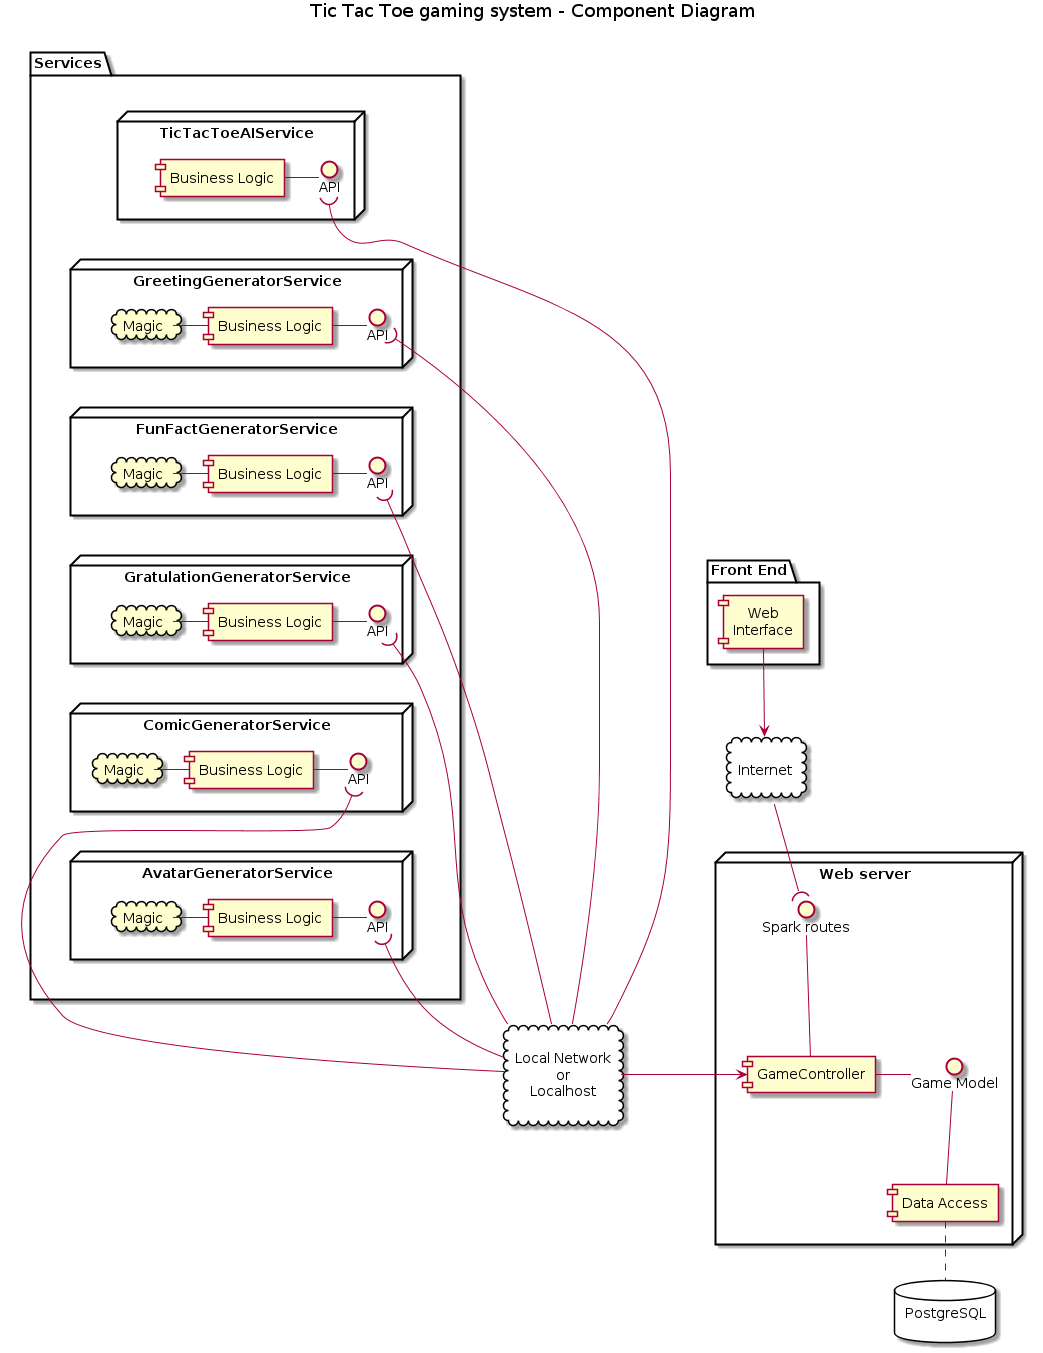

The diagram above was rendered by PlantUML. Its source (embedded in the PNG):
@startuml

title Tic Tac Toe gaming system - Component Diagram

package "Front End" {
    component [Web\nInterface] as GUI
}

database "PostgreSQL\n" as DB{
}

cloud "\nInternet\n" as Internet {
}

cloud "\nLocal Network\nor\nLocalhost\n" as localhost{
}

node "Web server" as WebServer{
    [GameController]
    [Data Access] as DA
    interface "Spark routes" as Routes
    interface "Game Model" as Game
}

package "Services" as services{

    node "TicTacToeAIService" as core{
        interface "API" as CoreAPI
        [Business Logic] as CoreLogic
    }

    node "GreetingGeneratorService" as greeting{
        interface "API" as GreetingAPI
        [Business Logic] as GreetingLogic
        cloud "Magic" as GreetingMagic
    }

    node "FunFactGeneratorService" as funfact{
        interface "API" as FunFactAPI
        [Business Logic] as FunFactLogic
        cloud "Magic" as FunFactMagic
    }

    node "GratulationGeneratorService" as gratulation{
        interface "API" as GratulationAPI
        [Business Logic] as GratulationLogic
        cloud "Magic" as GratulationMagic
    }

    node "ComicGeneratorService" as comic{
        interface "API" as ComicAPI
        [Business Logic] as ComicLogic
        cloud "Magic" as ComicMagic
    }

    node "AvatarGeneratorService" as avatar{
        interface "API" as AvatarAPI
        [Business Logic] as AvatarLogic
        cloud "Magic" as AvatarMagic
    }
}

WebServer -[hidden]left- services
localhost -[hidden]left- WebServer
core -[hidden]down- greeting
greeting -[hidden]down- funfact
funfact -[hidden]down- gratulation
gratulation -[hidden]down- comic
comic -[hidden]down- avatar

GUI -down-> Internet
Internet -down-( Routes
GameController -up- Routes
GameController <-left- localhost

localhost -left-( CoreAPI
CoreAPI -left- CoreLogic

localhost -left-( GreetingAPI
GreetingAPI -left- GreetingLogic
GreetingLogic -left- GreetingMagic

localhost -left-( FunFactAPI
FunFactAPI -left- FunFactLogic
FunFactLogic -left- FunFactMagic

localhost -left-( GratulationAPI
GratulationAPI -left- GratulationLogic
GratulationLogic -left- GratulationMagic

localhost -left-( ComicAPI
ComicAPI -left- ComicLogic
ComicLogic -left- ComicMagic

localhost -left-( AvatarAPI
AvatarAPI -left- AvatarLogic
AvatarLogic -left- AvatarMagic

DA -up- Game
GameController -right- Game
DA .. DB

@enduml